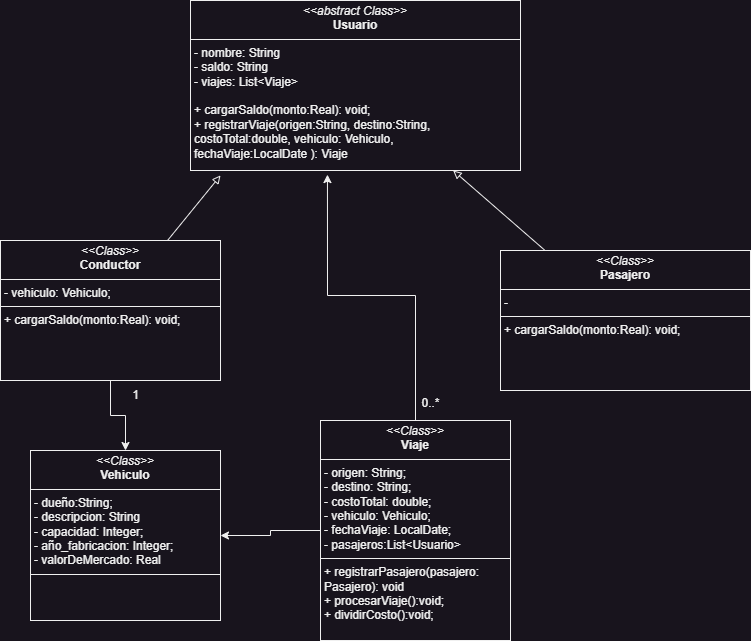

The diagram above was exported from draw.io. Its source (the exported page's mxGraphModel, read from the mxfile embedded in the PNG):
<mxGraphModel dx="880" dy="532" grid="1" gridSize="10" guides="1" tooltips="1" connect="1" arrows="1" fold="1" page="1" pageScale="1" pageWidth="827" pageHeight="1169" math="0" shadow="0">
  <root>
    <mxCell id="0" />
    <mxCell id="1" parent="0" />
    <mxCell id="ec7snhRKi-tKYlD7Rh9B-1" value="&lt;p style=&quot;margin:0px;margin-top:4px;text-align:center;&quot;&gt;&lt;i&gt;&amp;lt;&amp;lt;abstract Class&amp;gt;&amp;gt;&lt;/i&gt;&lt;br&gt;&lt;b&gt;Usuario&lt;/b&gt;&lt;/p&gt;&lt;hr size=&quot;1&quot; style=&quot;border-style:solid;&quot;&gt;&lt;p style=&quot;margin:0px;margin-left:4px;&quot;&gt;- nombre: String&lt;br&gt;- saldo: String&lt;/p&gt;&lt;p style=&quot;margin:0px;margin-left:4px;&quot;&gt;- viajes: List&amp;lt;Viaje&amp;gt;&lt;/p&gt;&lt;p style=&quot;margin:0px;margin-left:4px;&quot;&gt;&lt;br&gt;&lt;/p&gt;&lt;p style=&quot;margin:0px;margin-left:4px;&quot;&gt;+ cargarSaldo(monto:Real): void;&lt;/p&gt;&lt;p style=&quot;margin:0px;margin-left:4px;&quot;&gt;+ registrarViaje(origen:String, destino:String,&lt;/p&gt;&lt;p style=&quot;margin:0px;margin-left:4px;&quot;&gt;costoTotal:double, vehiculo: Vehiculo,&amp;nbsp;&lt;/p&gt;&lt;p style=&quot;margin:0px;margin-left:4px;&quot;&gt;fechaViaje:LocalDate ): Viaje&lt;/p&gt;" style="verticalAlign=top;align=left;overflow=fill;html=1;whiteSpace=wrap;" parent="1" vertex="1">
      <mxGeometry x="230" y="10" width="330" height="170" as="geometry" />
    </mxCell>
    <mxCell id="ec7snhRKi-tKYlD7Rh9B-7" value="" style="edgeStyle=orthogonalEdgeStyle;rounded=0;orthogonalLoop=1;jettySize=auto;html=1;" parent="1" source="ec7snhRKi-tKYlD7Rh9B-2" target="ec7snhRKi-tKYlD7Rh9B-6" edge="1">
      <mxGeometry relative="1" as="geometry" />
    </mxCell>
    <mxCell id="ec7snhRKi-tKYlD7Rh9B-2" value="&lt;p style=&quot;margin:0px;margin-top:4px;text-align:center;&quot;&gt;&lt;i&gt;&amp;lt;&amp;lt;Class&amp;gt;&amp;gt;&lt;/i&gt;&lt;br&gt;&lt;b&gt;Conductor&lt;/b&gt;&lt;/p&gt;&lt;hr size=&quot;1&quot; style=&quot;border-style:solid;&quot;&gt;&lt;p style=&quot;margin:0px;margin-left:4px;&quot;&gt;- vehiculo: Vehiculo;&lt;/p&gt;&lt;hr size=&quot;1&quot; style=&quot;border-style:solid;&quot;&gt;&lt;p style=&quot;margin:0px;margin-left:4px;&quot;&gt;+ cargarSaldo(monto:Real): void;&lt;br&gt;&lt;br&gt;&lt;/p&gt;" style="verticalAlign=top;align=left;overflow=fill;html=1;whiteSpace=wrap;" parent="1" vertex="1">
      <mxGeometry x="40" y="250" width="220" height="140" as="geometry" />
    </mxCell>
    <mxCell id="ec7snhRKi-tKYlD7Rh9B-3" value="&lt;p style=&quot;margin:0px;margin-top:4px;text-align:center;&quot;&gt;&lt;i&gt;&amp;lt;&amp;lt;Class&amp;gt;&amp;gt;&lt;/i&gt;&lt;br&gt;&lt;b&gt;Pasajero&lt;/b&gt;&lt;/p&gt;&lt;hr size=&quot;1&quot; style=&quot;border-style:solid;&quot;&gt;&lt;p style=&quot;margin:0px;margin-left:4px;&quot;&gt;-&lt;/p&gt;&lt;hr size=&quot;1&quot; style=&quot;border-style:solid;&quot;&gt;&lt;p style=&quot;margin:0px;margin-left:4px;&quot;&gt;+ cargarSaldo(monto:Real): void;&lt;/p&gt;&lt;p style=&quot;margin:0px;margin-left:4px;&quot;&gt;&lt;br&gt;&lt;/p&gt;" style="verticalAlign=top;align=left;overflow=fill;html=1;whiteSpace=wrap;" parent="1" vertex="1">
      <mxGeometry x="540" y="260" width="250" height="140" as="geometry" />
    </mxCell>
    <mxCell id="ec7snhRKi-tKYlD7Rh9B-6" value="&lt;p style=&quot;margin:0px;margin-top:4px;text-align:center;&quot;&gt;&lt;i&gt;&amp;lt;&amp;lt;Class&amp;gt;&amp;gt;&lt;/i&gt;&lt;br&gt;&lt;b&gt;Vehiculo&lt;/b&gt;&lt;/p&gt;&lt;hr size=&quot;1&quot; style=&quot;border-style:solid;&quot;&gt;&lt;p style=&quot;margin:0px;margin-left:4px;&quot;&gt;- dueño:String;&lt;/p&gt;&lt;p style=&quot;margin:0px;margin-left:4px;&quot;&gt;- descripcion: String&lt;/p&gt;&lt;p style=&quot;margin:0px;margin-left:4px;&quot;&gt;- capacidad: Integer;&lt;/p&gt;&lt;p style=&quot;margin:0px;margin-left:4px;&quot;&gt;- año_fabricacion: Integer;&lt;/p&gt;&lt;p style=&quot;margin:0px;margin-left:4px;&quot;&gt;- valorDeMercado: Real&lt;/p&gt;&lt;hr size=&quot;1&quot; style=&quot;border-style:solid;&quot;&gt;&lt;p style=&quot;margin:0px;margin-left:4px;&quot;&gt;&lt;br&gt;&lt;/p&gt;" style="verticalAlign=top;align=left;overflow=fill;html=1;whiteSpace=wrap;" parent="1" vertex="1">
      <mxGeometry x="70" y="460" width="190" height="170" as="geometry" />
    </mxCell>
    <mxCell id="ec7snhRKi-tKYlD7Rh9B-11" style="edgeStyle=orthogonalEdgeStyle;rounded=0;orthogonalLoop=1;jettySize=auto;html=1;" parent="1" source="ec7snhRKi-tKYlD7Rh9B-8" target="ec7snhRKi-tKYlD7Rh9B-6" edge="1">
      <mxGeometry relative="1" as="geometry" />
    </mxCell>
    <mxCell id="ec7snhRKi-tKYlD7Rh9B-8" value="&lt;p style=&quot;margin:0px;margin-top:4px;text-align:center;&quot;&gt;&lt;i&gt;&amp;lt;&amp;lt;Class&amp;gt;&amp;gt;&lt;/i&gt;&lt;br&gt;&lt;b&gt;Viaje&lt;/b&gt;&lt;/p&gt;&lt;hr size=&quot;1&quot; style=&quot;border-style:solid;&quot;&gt;&lt;p style=&quot;margin:0px;margin-left:4px;&quot;&gt;- origen: String;&lt;/p&gt;&lt;p style=&quot;margin:0px;margin-left:4px;&quot;&gt;- destino: String;&lt;/p&gt;&lt;p style=&quot;margin:0px;margin-left:4px;&quot;&gt;- costoTotal: double;&lt;/p&gt;&lt;p style=&quot;margin:0px;margin-left:4px;&quot;&gt;- vehiculo: Vehiculo;&lt;/p&gt;&lt;p style=&quot;margin:0px;margin-left:4px;&quot;&gt;- fechaViaje: LocalDate;&lt;/p&gt;&lt;p style=&quot;margin:0px;margin-left:4px;&quot;&gt;- pasajeros:List&amp;lt;Usuario&amp;gt;&lt;/p&gt;&lt;hr size=&quot;1&quot; style=&quot;border-style:solid;&quot;&gt;&lt;p style=&quot;margin:0px;margin-left:4px;&quot;&gt;+ registrarPasajero(pasajero: Pasajero): void&lt;br&gt;&lt;/p&gt;&lt;p style=&quot;margin:0px;margin-left:4px;&quot;&gt;+ procesarViaje():void;&lt;/p&gt;&lt;p style=&quot;margin:0px;margin-left:4px;&quot;&gt;+ dividirCosto():void;&lt;/p&gt;" style="verticalAlign=top;align=left;overflow=fill;html=1;whiteSpace=wrap;" parent="1" vertex="1">
      <mxGeometry x="360" y="430" width="190" height="220" as="geometry" />
    </mxCell>
    <mxCell id="ec7snhRKi-tKYlD7Rh9B-10" style="edgeStyle=orthogonalEdgeStyle;rounded=0;orthogonalLoop=1;jettySize=auto;html=1;entryX=0.415;entryY=1.024;entryDx=0;entryDy=0;entryPerimeter=0;" parent="1" source="ec7snhRKi-tKYlD7Rh9B-8" target="ec7snhRKi-tKYlD7Rh9B-1" edge="1">
      <mxGeometry relative="1" as="geometry" />
    </mxCell>
    <mxCell id="ec7snhRKi-tKYlD7Rh9B-12" style="rounded=0;orthogonalLoop=1;jettySize=auto;html=1;entryX=0.091;entryY=1.029;entryDx=0;entryDy=0;entryPerimeter=0;endArrow=block;endFill=0;" parent="1" source="ec7snhRKi-tKYlD7Rh9B-2" target="ec7snhRKi-tKYlD7Rh9B-1" edge="1">
      <mxGeometry relative="1" as="geometry" />
    </mxCell>
    <mxCell id="ec7snhRKi-tKYlD7Rh9B-13" style="rounded=0;orthogonalLoop=1;jettySize=auto;html=1;endArrow=block;endFill=0;" parent="1" source="ec7snhRKi-tKYlD7Rh9B-3" target="ec7snhRKi-tKYlD7Rh9B-1" edge="1">
      <mxGeometry relative="1" as="geometry">
        <mxPoint x="570" y="250" as="sourcePoint" />
        <mxPoint x="623" y="185" as="targetPoint" />
      </mxGeometry>
    </mxCell>
    <mxCell id="ec7snhRKi-tKYlD7Rh9B-14" value="0..*" style="text;html=1;align=center;verticalAlign=middle;resizable=0;points=[];autosize=1;strokeColor=none;fillColor=none;" parent="1" vertex="1">
      <mxGeometry x="450" y="398" width="40" height="30" as="geometry" />
    </mxCell>
    <mxCell id="ec7snhRKi-tKYlD7Rh9B-15" value="1" style="text;html=1;align=center;verticalAlign=middle;resizable=0;points=[];autosize=1;strokeColor=none;fillColor=none;" parent="1" vertex="1">
      <mxGeometry x="160" y="390" width="30" height="30" as="geometry" />
    </mxCell>
  </root>
</mxGraphModel>